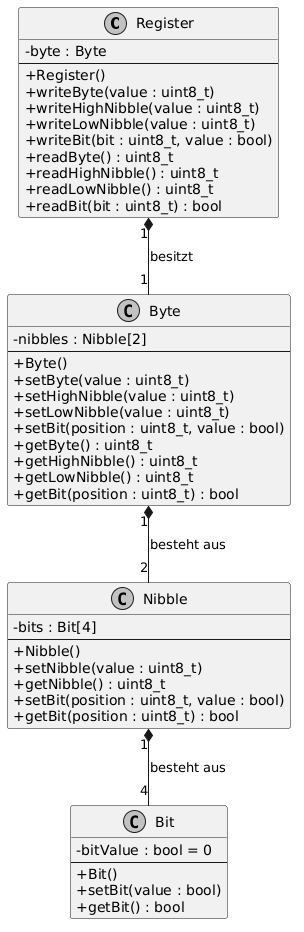

The diagram above was rendered by PlantUML. Its source (embedded in the PNG):
@startuml
skinparam classAttributeIconSize 0
skinparam monochrome true
skinparam shadowing false

class Register {
    - byte : Byte
    --
    + Register()
    + writeByte(value : uint8_t)
    + writeHighNibble(value : uint8_t)
    + writeLowNibble(value : uint8_t)
    + writeBit(bit : uint8_t, value : bool)
    + readByte() : uint8_t
    + readHighNibble() : uint8_t
    + readLowNibble() : uint8_t
    + readBit(bit : uint8_t) : bool
}

class Byte {
    - nibbles : Nibble[2]
    --
    + Byte()
    + setByte(value : uint8_t)
    + setHighNibble(value : uint8_t)
    + setLowNibble(value : uint8_t)
    + setBit(position : uint8_t, value : bool)
    + getByte() : uint8_t
    + getHighNibble() : uint8_t
    + getLowNibble() : uint8_t
    + getBit(position : uint8_t) : bool
}

class Nibble {
    - bits : Bit[4]
    --
    + Nibble()
    + setNibble(value : uint8_t)
    + getNibble() : uint8_t
    + setBit(position : uint8_t, value : bool)
    + getBit(position : uint8_t) : bool
}

class Bit {
    - bitValue : bool = 0
    --
    + Bit()
    + setBit(value : bool)
    + getBit() : bool
}

' Kompositions-Hierarchie
Register "1" *-- "1" Byte : besitzt
Byte "1" *-- "2" Nibble : besteht aus
Nibble "1" *-- "4" Bit : besteht aus
@enduml